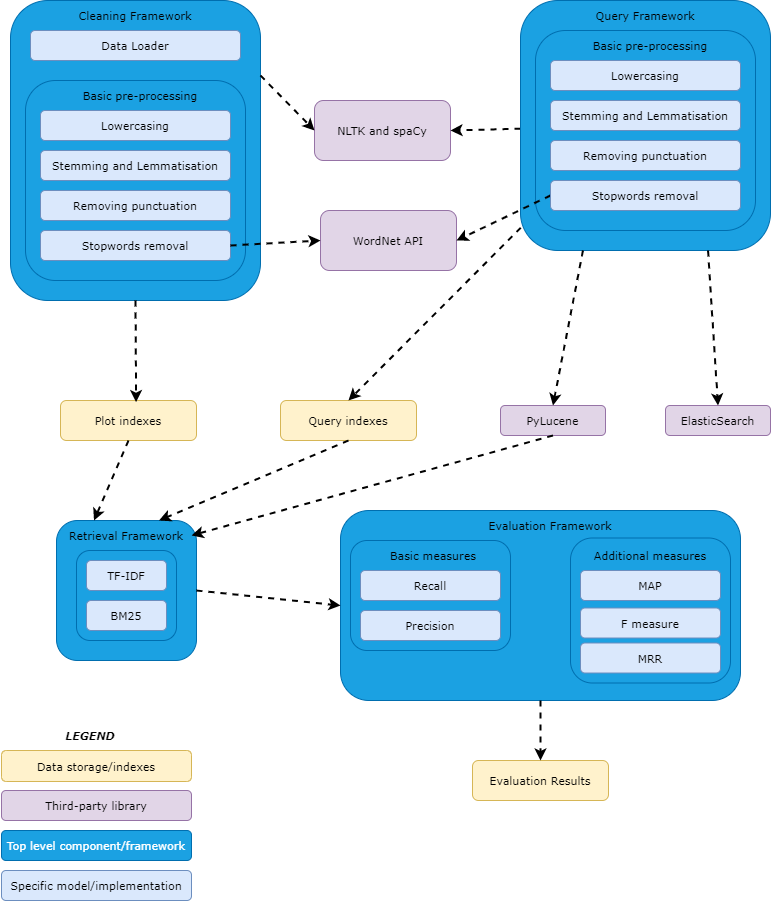

The diagram above was exported from draw.io. Its source (the exported page's mxGraphModel, read from the mxfile embedded in the PNG):
<mxGraphModel dx="1434" dy="707" grid="1" gridSize="10" guides="1" tooltips="1" connect="1" arrows="1" fold="1" page="1" pageScale="1" pageWidth="827" pageHeight="1169" math="0" shadow="0">
  <root>
    <mxCell id="0" />
    <mxCell id="1" parent="0" />
    <mxCell id="UwcnG_IA-gJ8Qu-eQonZ-6" value="" style="rounded=1;whiteSpace=wrap;html=1;fillColor=#1ba1e2;strokeColor=#006EAF;fontColor=#ffffff;fontFamily=Verdana;fontSize=11;" parent="1" vertex="1">
      <mxGeometry x="50" y="200" width="250" height="300" as="geometry" />
    </mxCell>
    <mxCell id="UwcnG_IA-gJ8Qu-eQonZ-8" value="Cleaning Framework" style="text;html=1;strokeColor=none;fillColor=none;align=center;verticalAlign=middle;whiteSpace=wrap;rounded=0;fontFamily=Verdana;fontSize=11;" parent="1" vertex="1">
      <mxGeometry x="100" y="200" width="150" height="30" as="geometry" />
    </mxCell>
    <mxCell id="UwcnG_IA-gJ8Qu-eQonZ-9" value="Data Loader" style="rounded=1;whiteSpace=wrap;html=1;fillColor=#dae8fc;strokeColor=#6c8ebf;fontFamily=Verdana;fontSize=11;" parent="1" vertex="1">
      <mxGeometry x="70" y="230" width="210" height="30" as="geometry" />
    </mxCell>
    <mxCell id="UwcnG_IA-gJ8Qu-eQonZ-10" value="" style="rounded=1;whiteSpace=wrap;html=1;fillColor=#1ba1e2;strokeColor=#006EAF;fontColor=#ffffff;fontFamily=Verdana;fontSize=11;" parent="1" vertex="1">
      <mxGeometry x="65" y="280" width="220" height="200" as="geometry" />
    </mxCell>
    <mxCell id="UwcnG_IA-gJ8Qu-eQonZ-11" value="Stemming and Lemmatisation" style="rounded=1;whiteSpace=wrap;html=1;fillColor=#dae8fc;strokeColor=#6c8ebf;fontFamily=Verdana;fontSize=11;" parent="1" vertex="1">
      <mxGeometry x="80" y="350" width="190" height="30" as="geometry" />
    </mxCell>
    <mxCell id="UwcnG_IA-gJ8Qu-eQonZ-12" value="Removing punctuation" style="rounded=1;whiteSpace=wrap;html=1;fillColor=#dae8fc;strokeColor=#6c8ebf;fontFamily=Verdana;fontSize=11;" parent="1" vertex="1">
      <mxGeometry x="80" y="390" width="190" height="30" as="geometry" />
    </mxCell>
    <mxCell id="UwcnG_IA-gJ8Qu-eQonZ-13" value="Stopwords removal" style="rounded=1;whiteSpace=wrap;html=1;fillColor=#dae8fc;strokeColor=#6c8ebf;fontFamily=Verdana;fontSize=11;" parent="1" vertex="1">
      <mxGeometry x="80" y="430" width="190" height="30" as="geometry" />
    </mxCell>
    <mxCell id="UwcnG_IA-gJ8Qu-eQonZ-15" value="Lowercasing" style="rounded=1;whiteSpace=wrap;html=1;fillColor=#dae8fc;strokeColor=#6c8ebf;fontFamily=Verdana;fontSize=11;" parent="1" vertex="1">
      <mxGeometry x="80" y="310" width="190" height="30" as="geometry" />
    </mxCell>
    <mxCell id="UwcnG_IA-gJ8Qu-eQonZ-25" value="&lt;font style=&quot;font-size: 11px;&quot;&gt;NLTK and spaCy&lt;/font&gt;" style="rounded=1;whiteSpace=wrap;html=1;fillColor=#e1d5e7;strokeColor=#9673a6;fontFamily=Verdana;fontSize=11;" parent="1" vertex="1">
      <mxGeometry x="354" y="300" width="136" height="60" as="geometry" />
    </mxCell>
    <mxCell id="UwcnG_IA-gJ8Qu-eQonZ-26" value="" style="endArrow=classic;html=1;rounded=0;fontFamily=Verdana;fillColor=#000000;endWidth=21.176470588235293;dashed=1;entryX=0;entryY=0.5;entryDx=0;entryDy=0;strokeWidth=2;exitX=1;exitY=0.25;exitDx=0;exitDy=0;fontSize=11;" parent="1" source="UwcnG_IA-gJ8Qu-eQonZ-6" target="UwcnG_IA-gJ8Qu-eQonZ-25" edge="1">
      <mxGeometry width="50" height="50" relative="1" as="geometry">
        <mxPoint x="300" y="230" as="sourcePoint" />
        <mxPoint x="410" y="150" as="targetPoint" />
      </mxGeometry>
    </mxCell>
    <mxCell id="UwcnG_IA-gJ8Qu-eQonZ-28" value="" style="endArrow=classic;html=1;rounded=0;fontFamily=Verdana;fillColor=#000000;endWidth=21.176470588235293;dashed=1;entryX=0;entryY=0.5;entryDx=0;entryDy=0;strokeWidth=2;fontSize=11;" parent="1" source="UwcnG_IA-gJ8Qu-eQonZ-40" edge="1">
      <mxGeometry width="50" height="50" relative="1" as="geometry">
        <mxPoint x="549.75" y="242.8800000000001" as="sourcePoint" />
        <mxPoint x="490" y="330" as="targetPoint" />
      </mxGeometry>
    </mxCell>
    <mxCell id="UwcnG_IA-gJ8Qu-eQonZ-32" value="&lt;font style=&quot;font-size: 11px;&quot;&gt;Basic pre-processing&lt;/font&gt;" style="text;html=1;strokeColor=none;fillColor=none;align=center;verticalAlign=middle;whiteSpace=wrap;rounded=0;fontFamily=Verdana;fontSize=11;" parent="1" vertex="1">
      <mxGeometry x="110" y="280" width="140" height="30" as="geometry" />
    </mxCell>
    <mxCell id="UwcnG_IA-gJ8Qu-eQonZ-40" value="" style="rounded=1;whiteSpace=wrap;html=1;fillColor=#1ba1e2;strokeColor=#006EAF;fontColor=#ffffff;fontFamily=Verdana;fontSize=11;" parent="1" vertex="1">
      <mxGeometry x="560" y="200" width="250" height="250" as="geometry" />
    </mxCell>
    <mxCell id="UwcnG_IA-gJ8Qu-eQonZ-41" value="Query Framework" style="text;html=1;strokeColor=none;fillColor=none;align=center;verticalAlign=middle;whiteSpace=wrap;rounded=0;fontFamily=Verdana;fontSize=11;" parent="1" vertex="1">
      <mxGeometry x="620" y="200" width="130" height="30" as="geometry" />
    </mxCell>
    <mxCell id="UwcnG_IA-gJ8Qu-eQonZ-43" value="" style="rounded=1;whiteSpace=wrap;html=1;fillColor=#1ba1e2;strokeColor=#006EAF;fontColor=#ffffff;fontFamily=Verdana;fontSize=11;" parent="1" vertex="1">
      <mxGeometry x="575" y="230" width="220" height="200" as="geometry" />
    </mxCell>
    <mxCell id="UwcnG_IA-gJ8Qu-eQonZ-49" value="&lt;font style=&quot;font-size: 11px;&quot;&gt;Basic pre-processing&lt;/font&gt;" style="text;html=1;strokeColor=none;fillColor=none;align=center;verticalAlign=middle;whiteSpace=wrap;rounded=0;fontFamily=Verdana;fontSize=11;" parent="1" vertex="1">
      <mxGeometry x="620" y="230" width="140" height="30" as="geometry" />
    </mxCell>
    <mxCell id="UwcnG_IA-gJ8Qu-eQonZ-60" value="Plot indexes" style="rounded=1;whiteSpace=wrap;html=1;fillColor=#fff2cc;strokeColor=#d6b656;fontFamily=Verdana;fontSize=11;" parent="1" vertex="1">
      <mxGeometry x="100" y="600" width="136" height="40" as="geometry" />
    </mxCell>
    <mxCell id="UwcnG_IA-gJ8Qu-eQonZ-61" value="Query indexes" style="rounded=1;whiteSpace=wrap;html=1;fillColor=#fff2cc;strokeColor=#d6b656;fontFamily=Verdana;fontSize=11;" parent="1" vertex="1">
      <mxGeometry x="320" y="600" width="136" height="40" as="geometry" />
    </mxCell>
    <mxCell id="UwcnG_IA-gJ8Qu-eQonZ-62" value="&lt;div&gt;WordNet API&lt;/div&gt;" style="rounded=1;whiteSpace=wrap;html=1;fillColor=#e1d5e7;strokeColor=#9673a6;fontFamily=Verdana;fontSize=11;" parent="1" vertex="1">
      <mxGeometry x="360" y="410" width="136" height="60" as="geometry" />
    </mxCell>
    <mxCell id="UwcnG_IA-gJ8Qu-eQonZ-63" value="" style="endArrow=classic;html=1;rounded=0;fontFamily=Verdana;fillColor=#000000;endWidth=21.176470588235293;dashed=1;strokeWidth=2;exitX=1;exitY=0.5;exitDx=0;exitDy=0;entryX=0;entryY=0.5;entryDx=0;entryDy=0;fontSize=11;" parent="1" source="UwcnG_IA-gJ8Qu-eQonZ-13" target="UwcnG_IA-gJ8Qu-eQonZ-62" edge="1">
      <mxGeometry width="50" height="50" relative="1" as="geometry">
        <mxPoint x="305.9999999999998" y="397.5" as="sourcePoint" />
        <mxPoint x="370" y="440" as="targetPoint" />
      </mxGeometry>
    </mxCell>
    <mxCell id="UwcnG_IA-gJ8Qu-eQonZ-64" value="" style="endArrow=classic;html=1;rounded=0;fontFamily=Verdana;fillColor=#000000;endWidth=21.176470588235293;dashed=1;entryX=1;entryY=0.5;entryDx=0;entryDy=0;strokeWidth=2;exitX=0;exitY=0.5;exitDx=0;exitDy=0;fontSize=11;" parent="1" source="ntIsMPDvFMqN7JmIJz01-3" target="UwcnG_IA-gJ8Qu-eQonZ-62" edge="1">
      <mxGeometry width="50" height="50" relative="1" as="geometry">
        <mxPoint x="590" y="365" as="sourcePoint" />
        <mxPoint x="490" y="423.85" as="targetPoint" />
      </mxGeometry>
    </mxCell>
    <mxCell id="UwcnG_IA-gJ8Qu-eQonZ-65" value="PyLucene" style="rounded=1;whiteSpace=wrap;html=1;fillColor=#e1d5e7;strokeColor=#9673a6;fontFamily=Verdana;fontSize=11;" parent="1" vertex="1">
      <mxGeometry x="540" y="605" width="105" height="30" as="geometry" />
    </mxCell>
    <mxCell id="UwcnG_IA-gJ8Qu-eQonZ-66" value="&lt;font style=&quot;font-size: 11px&quot;&gt;ElasticSearch&lt;/font&gt;" style="rounded=1;whiteSpace=wrap;html=1;fillColor=#e1d5e7;strokeColor=#9673a6;fontFamily=Verdana;fontSize=11;" parent="1" vertex="1">
      <mxGeometry x="705" y="605" width="105" height="30" as="geometry" />
    </mxCell>
    <mxCell id="UwcnG_IA-gJ8Qu-eQonZ-77" value="" style="rounded=1;whiteSpace=wrap;html=1;fillColor=#1ba1e2;strokeColor=#006EAF;fontColor=#ffffff;fontFamily=Verdana;fontSize=11;" parent="1" vertex="1">
      <mxGeometry x="96" y="720" width="140" height="140" as="geometry" />
    </mxCell>
    <mxCell id="UwcnG_IA-gJ8Qu-eQonZ-78" value="Retrieval Framework" style="text;html=1;strokeColor=none;fillColor=none;align=center;verticalAlign=middle;whiteSpace=wrap;rounded=0;fontFamily=Verdana;fontSize=11;" parent="1" vertex="1">
      <mxGeometry x="101" y="720" width="130" height="30" as="geometry" />
    </mxCell>
    <mxCell id="UwcnG_IA-gJ8Qu-eQonZ-80" value="" style="rounded=1;whiteSpace=wrap;html=1;fillColor=#1ba1e2;strokeColor=#006EAF;fontColor=#ffffff;fontFamily=Verdana;fontSize=11;" parent="1" vertex="1">
      <mxGeometry x="116" y="750" width="100" height="90" as="geometry" />
    </mxCell>
    <mxCell id="UwcnG_IA-gJ8Qu-eQonZ-81" value="TF-IDF" style="rounded=1;whiteSpace=wrap;html=1;fillColor=#dae8fc;strokeColor=#6c8ebf;fontFamily=Verdana;fontSize=11;" parent="1" vertex="1">
      <mxGeometry x="126" y="760" width="80" height="30" as="geometry" />
    </mxCell>
    <mxCell id="UwcnG_IA-gJ8Qu-eQonZ-83" value="BM25" style="rounded=1;whiteSpace=wrap;html=1;fillColor=#dae8fc;strokeColor=#6c8ebf;fontFamily=Verdana;fontSize=11;" parent="1" vertex="1">
      <mxGeometry x="126" y="800" width="80" height="30" as="geometry" />
    </mxCell>
    <mxCell id="UwcnG_IA-gJ8Qu-eQonZ-87" value="" style="rounded=1;whiteSpace=wrap;html=1;fillColor=#1ba1e2;strokeColor=#006EAF;fontColor=#ffffff;fontFamily=Verdana;fontSize=11;" parent="1" vertex="1">
      <mxGeometry x="380" y="710" width="400" height="190" as="geometry" />
    </mxCell>
    <mxCell id="UwcnG_IA-gJ8Qu-eQonZ-88" value="Evaluation Framework" style="text;html=1;strokeColor=none;fillColor=none;align=center;verticalAlign=middle;whiteSpace=wrap;rounded=0;fontFamily=Verdana;fontSize=11;" parent="1" vertex="1">
      <mxGeometry x="525" y="710" width="130" height="30" as="geometry" />
    </mxCell>
    <mxCell id="UwcnG_IA-gJ8Qu-eQonZ-89" value="" style="rounded=1;whiteSpace=wrap;html=1;fillColor=#1ba1e2;strokeColor=#006EAF;fontColor=#ffffff;fontFamily=Verdana;fontSize=11;" parent="1" vertex="1">
      <mxGeometry x="390" y="740" width="160" height="110" as="geometry" />
    </mxCell>
    <mxCell id="UwcnG_IA-gJ8Qu-eQonZ-90" value="Recall" style="rounded=1;whiteSpace=wrap;html=1;fillColor=#dae8fc;strokeColor=#6c8ebf;fontFamily=Verdana;fontSize=11;" parent="1" vertex="1">
      <mxGeometry x="400" y="770" width="140" height="30" as="geometry" />
    </mxCell>
    <mxCell id="UwcnG_IA-gJ8Qu-eQonZ-91" value="Precision" style="rounded=1;whiteSpace=wrap;html=1;fillColor=#dae8fc;strokeColor=#6c8ebf;fontFamily=Verdana;fontSize=11;" parent="1" vertex="1">
      <mxGeometry x="400" y="810" width="140" height="30" as="geometry" />
    </mxCell>
    <mxCell id="UwcnG_IA-gJ8Qu-eQonZ-96" value="Basic measures" style="text;html=1;strokeColor=none;fillColor=none;align=center;verticalAlign=middle;whiteSpace=wrap;rounded=0;fontFamily=Verdana;fontSize=11;" parent="1" vertex="1">
      <mxGeometry x="407.5" y="740" width="130" height="30" as="geometry" />
    </mxCell>
    <mxCell id="UwcnG_IA-gJ8Qu-eQonZ-101" value="" style="rounded=1;whiteSpace=wrap;html=1;fillColor=#1ba1e2;strokeColor=#006EAF;fontColor=#ffffff;fontFamily=Verdana;fontSize=11;" parent="1" vertex="1">
      <mxGeometry x="610" y="737.5" width="160" height="145" as="geometry" />
    </mxCell>
    <mxCell id="UwcnG_IA-gJ8Qu-eQonZ-102" value="MAP" style="rounded=1;whiteSpace=wrap;html=1;fillColor=#dae8fc;strokeColor=#6c8ebf;fontFamily=Verdana;fontSize=11;" parent="1" vertex="1">
      <mxGeometry x="620" y="770" width="140" height="30" as="geometry" />
    </mxCell>
    <mxCell id="UwcnG_IA-gJ8Qu-eQonZ-103" value="F measure" style="rounded=1;whiteSpace=wrap;html=1;fillColor=#dae8fc;strokeColor=#6c8ebf;fontFamily=Verdana;fontSize=11;" parent="1" vertex="1">
      <mxGeometry x="620" y="807.5" width="140" height="30" as="geometry" />
    </mxCell>
    <mxCell id="UwcnG_IA-gJ8Qu-eQonZ-104" value="Additional measures" style="text;html=1;strokeColor=none;fillColor=none;align=center;verticalAlign=middle;whiteSpace=wrap;rounded=0;fontFamily=Verdana;fontSize=11;" parent="1" vertex="1">
      <mxGeometry x="625" y="740" width="130" height="30" as="geometry" />
    </mxCell>
    <mxCell id="UwcnG_IA-gJ8Qu-eQonZ-106" value="&lt;font style=&quot;font-size: 11px&quot;&gt;Evaluation Results&lt;/font&gt;" style="rounded=1;whiteSpace=wrap;html=1;fillColor=#fff2cc;strokeColor=#d6b656;fontFamily=Verdana;fontSize=11;" parent="1" vertex="1">
      <mxGeometry x="512" y="960" width="136" height="40" as="geometry" />
    </mxCell>
    <mxCell id="UwcnG_IA-gJ8Qu-eQonZ-107" value="" style="endArrow=classic;html=1;rounded=0;fontFamily=Verdana;fillColor=#000000;endWidth=21.176470588235293;dashed=1;strokeWidth=2;exitX=0.5;exitY=1;exitDx=0;exitDy=0;entryX=0.5;entryY=0;entryDx=0;entryDy=0;fontSize=11;" parent="1" source="UwcnG_IA-gJ8Qu-eQonZ-87" target="UwcnG_IA-gJ8Qu-eQonZ-106" edge="1">
      <mxGeometry width="50" height="50" relative="1" as="geometry">
        <mxPoint x="579.9999999999998" y="910" as="sourcePoint" />
        <mxPoint x="670" y="935" as="targetPoint" />
      </mxGeometry>
    </mxCell>
    <mxCell id="UwcnG_IA-gJ8Qu-eQonZ-109" value="" style="endArrow=classic;html=1;rounded=0;fontFamily=Verdana;fillColor=#000000;endWidth=21.176470588235293;dashed=1;strokeWidth=2;exitX=0.5;exitY=1;exitDx=0;exitDy=0;entryX=0.25;entryY=0;entryDx=0;entryDy=0;fontSize=11;" parent="1" source="UwcnG_IA-gJ8Qu-eQonZ-60" target="UwcnG_IA-gJ8Qu-eQonZ-78" edge="1">
      <mxGeometry width="50" height="50" relative="1" as="geometry">
        <mxPoint x="149.99999999999977" y="670" as="sourcePoint" />
        <mxPoint x="240" y="695" as="targetPoint" />
      </mxGeometry>
    </mxCell>
    <mxCell id="UwcnG_IA-gJ8Qu-eQonZ-110" value="" style="endArrow=classic;html=1;rounded=0;fontFamily=Verdana;fillColor=#000000;endWidth=21.176470588235293;dashed=1;strokeWidth=2;exitX=0.5;exitY=1;exitDx=0;exitDy=0;entryX=0.75;entryY=0;entryDx=0;entryDy=0;fontSize=11;" parent="1" source="UwcnG_IA-gJ8Qu-eQonZ-61" target="UwcnG_IA-gJ8Qu-eQonZ-78" edge="1">
      <mxGeometry width="50" height="50" relative="1" as="geometry">
        <mxPoint x="359.9999999999998" y="660" as="sourcePoint" />
        <mxPoint x="170" y="700" as="targetPoint" />
      </mxGeometry>
    </mxCell>
    <mxCell id="UwcnG_IA-gJ8Qu-eQonZ-111" value="" style="endArrow=classic;html=1;rounded=0;fontFamily=Verdana;fillColor=#000000;endWidth=21.176470588235293;dashed=1;strokeWidth=2;exitX=0.5;exitY=1;exitDx=0;exitDy=0;entryX=1;entryY=0.5;entryDx=0;entryDy=0;fontSize=11;" parent="1" source="UwcnG_IA-gJ8Qu-eQonZ-65" target="UwcnG_IA-gJ8Qu-eQonZ-78" edge="1">
      <mxGeometry width="50" height="50" relative="1" as="geometry">
        <mxPoint x="549.9999999999998" y="650" as="sourcePoint" />
        <mxPoint x="640" y="675" as="targetPoint" />
      </mxGeometry>
    </mxCell>
    <mxCell id="UwcnG_IA-gJ8Qu-eQonZ-112" value="" style="endArrow=classic;html=1;rounded=0;fontFamily=Verdana;fillColor=#000000;endWidth=21.176470588235293;dashed=1;strokeWidth=2;exitX=0.75;exitY=1;exitDx=0;exitDy=0;entryX=0.5;entryY=0;entryDx=0;entryDy=0;fontSize=11;" parent="1" source="UwcnG_IA-gJ8Qu-eQonZ-40" target="UwcnG_IA-gJ8Qu-eQonZ-66" edge="1">
      <mxGeometry width="50" height="50" relative="1" as="geometry">
        <mxPoint x="736.9999999999998" y="580" as="sourcePoint" />
        <mxPoint x="827" y="605" as="targetPoint" />
      </mxGeometry>
    </mxCell>
    <mxCell id="UwcnG_IA-gJ8Qu-eQonZ-113" value="" style="endArrow=classic;html=1;rounded=0;fontFamily=Verdana;fillColor=#000000;endWidth=21.176470588235293;dashed=1;strokeWidth=2;exitX=0.001;exitY=0.909;exitDx=0;exitDy=0;entryX=0.5;entryY=0;entryDx=0;entryDy=0;exitPerimeter=0;fontSize=11;" parent="1" source="UwcnG_IA-gJ8Qu-eQonZ-40" target="UwcnG_IA-gJ8Qu-eQonZ-61" edge="1">
      <mxGeometry width="50" height="50" relative="1" as="geometry">
        <mxPoint x="413.9999999999998" y="540" as="sourcePoint" />
        <mxPoint x="504" y="565" as="targetPoint" />
      </mxGeometry>
    </mxCell>
    <mxCell id="UwcnG_IA-gJ8Qu-eQonZ-114" value="" style="endArrow=classic;html=1;rounded=0;fontFamily=Verdana;fillColor=#000000;endWidth=21.176470588235293;dashed=1;strokeWidth=2;entryX=0;entryY=0.5;entryDx=0;entryDy=0;exitX=1;exitY=0.5;exitDx=0;exitDy=0;fontSize=11;" parent="1" source="UwcnG_IA-gJ8Qu-eQonZ-77" target="UwcnG_IA-gJ8Qu-eQonZ-87" edge="1">
      <mxGeometry width="50" height="50" relative="1" as="geometry">
        <mxPoint x="230" y="790" as="sourcePoint" />
        <mxPoint x="285" y="825" as="targetPoint" />
      </mxGeometry>
    </mxCell>
    <mxCell id="UwcnG_IA-gJ8Qu-eQonZ-115" value="" style="endArrow=classic;html=1;rounded=0;fontFamily=Verdana;fillColor=#000000;endWidth=21.176470588235293;dashed=1;strokeWidth=2;exitX=0.25;exitY=1;exitDx=0;exitDy=0;entryX=0.5;entryY=0;entryDx=0;entryDy=0;fontSize=11;" parent="1" source="UwcnG_IA-gJ8Qu-eQonZ-40" target="UwcnG_IA-gJ8Qu-eQonZ-65" edge="1">
      <mxGeometry width="50" height="50" relative="1" as="geometry">
        <mxPoint x="509.9999999999998" y="572" as="sourcePoint" />
        <mxPoint x="600" y="597" as="targetPoint" />
      </mxGeometry>
    </mxCell>
    <mxCell id="UwcnG_IA-gJ8Qu-eQonZ-117" value="" style="endArrow=classic;html=1;rounded=0;fontFamily=Verdana;fillColor=#000000;endWidth=21.176470588235293;dashed=1;strokeWidth=2;exitX=0.5;exitY=1;exitDx=0;exitDy=0;entryX=0.556;entryY=0.041;entryDx=0;entryDy=0;entryPerimeter=0;fontSize=11;" parent="1" source="UwcnG_IA-gJ8Qu-eQonZ-6" target="UwcnG_IA-gJ8Qu-eQonZ-60" edge="1">
      <mxGeometry width="50" height="50" relative="1" as="geometry">
        <mxPoint x="129.99999999999977" y="560" as="sourcePoint" />
        <mxPoint x="220" y="585" as="targetPoint" />
      </mxGeometry>
    </mxCell>
    <mxCell id="UwcnG_IA-gJ8Qu-eQonZ-126" value="Top level component/framework" style="rounded=1;whiteSpace=wrap;html=1;fillColor=#1ba1e2;strokeColor=#006EAF;fontColor=#ffffff;fontFamily=Verdana;fontSize=11;" parent="1" vertex="1">
      <mxGeometry x="41" y="1030" width="190" height="30" as="geometry" />
    </mxCell>
    <mxCell id="UwcnG_IA-gJ8Qu-eQonZ-127" value="Specific model/implementation" style="rounded=1;whiteSpace=wrap;html=1;fillColor=#dae8fc;strokeColor=#6c8ebf;fontFamily=Verdana;fontSize=11;" parent="1" vertex="1">
      <mxGeometry x="41" y="1070" width="190" height="30" as="geometry" />
    </mxCell>
    <mxCell id="UwcnG_IA-gJ8Qu-eQonZ-128" value="Third-party library" style="rounded=1;whiteSpace=wrap;html=1;fillColor=#e1d5e7;strokeColor=#9673a6;fontFamily=Verdana;fontSize=11;" parent="1" vertex="1">
      <mxGeometry x="41" y="990" width="190" height="30" as="geometry" />
    </mxCell>
    <mxCell id="UwcnG_IA-gJ8Qu-eQonZ-129" value="Data storage/indexes" style="rounded=1;whiteSpace=wrap;html=1;fillColor=#fff2cc;strokeColor=#d6b656;fontFamily=Verdana;fontSize=11;" parent="1" vertex="1">
      <mxGeometry x="41" y="950" width="190" height="31" as="geometry" />
    </mxCell>
    <mxCell id="UwcnG_IA-gJ8Qu-eQonZ-130" value="&lt;b&gt;&lt;i&gt;LEGEND&lt;/i&gt;&lt;/b&gt;" style="text;html=1;strokeColor=none;fillColor=none;align=center;verticalAlign=middle;whiteSpace=wrap;rounded=0;fontFamily=Verdana;fontSize=11;" parent="1" vertex="1">
      <mxGeometry x="40" y="920" width="180" height="30" as="geometry" />
    </mxCell>
    <mxCell id="ntIsMPDvFMqN7JmIJz01-1" value="Stemming and Lemmatisation" style="rounded=1;whiteSpace=wrap;html=1;fillColor=#dae8fc;strokeColor=#6c8ebf;fontFamily=Verdana;fontSize=11;" parent="1" vertex="1">
      <mxGeometry x="590" y="300" width="190" height="30" as="geometry" />
    </mxCell>
    <mxCell id="ntIsMPDvFMqN7JmIJz01-2" value="Removing punctuation" style="rounded=1;whiteSpace=wrap;html=1;fillColor=#dae8fc;strokeColor=#6c8ebf;fontFamily=Verdana;fontSize=11;" parent="1" vertex="1">
      <mxGeometry x="590" y="340" width="190" height="30" as="geometry" />
    </mxCell>
    <mxCell id="ntIsMPDvFMqN7JmIJz01-3" value="Stopwords removal" style="rounded=1;whiteSpace=wrap;html=1;fillColor=#dae8fc;strokeColor=#6c8ebf;fontFamily=Verdana;fontSize=11;" parent="1" vertex="1">
      <mxGeometry x="590" y="380" width="190" height="30" as="geometry" />
    </mxCell>
    <mxCell id="ntIsMPDvFMqN7JmIJz01-4" value="Lowercasing" style="rounded=1;whiteSpace=wrap;html=1;fillColor=#dae8fc;strokeColor=#6c8ebf;fontFamily=Verdana;fontSize=11;" parent="1" vertex="1">
      <mxGeometry x="590" y="260" width="190" height="30" as="geometry" />
    </mxCell>
    <mxCell id="ntIsMPDvFMqN7JmIJz01-5" value="MRR" style="rounded=1;whiteSpace=wrap;html=1;fillColor=#dae8fc;strokeColor=#6c8ebf;fontFamily=Verdana;fontSize=11;" parent="1" vertex="1">
      <mxGeometry x="620" y="842.5" width="140" height="30" as="geometry" />
    </mxCell>
  </root>
</mxGraphModel>